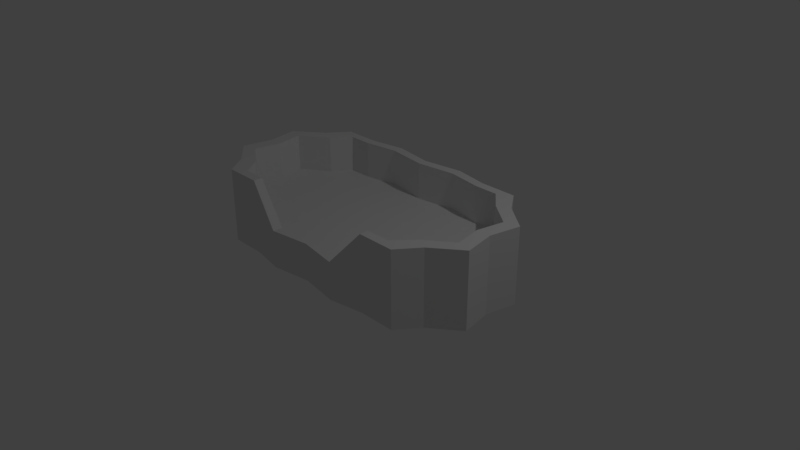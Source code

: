 # Source: dogbed.blend  (saved by Blender 2.79.0; exported with 4.5.12 LTS)
import bpy
from mathutils import Matrix  # noqa: F401  (used for matrix-valued properties, if any)

bpy.ops.wm.read_factory_settings(use_empty=True)
scene = bpy.context.scene
scene.name = 'Scene'

# ---- collections
col_collection_1 = bpy.data.collections.new('Collection 1'); scene.collection.children.link(col_collection_1)

# ---- world
world_world = bpy.data.worlds.new('World'); scene.world = world_world
world_world.color = (0.05088, 0.05088, 0.05088)
world_world.use_sun_shadow = False
world_world.sun_shadow_jitter_overblur = 0.0
world_world.cycles.sampling_method = 'MANUAL'

# ---- cameras
cam_camera = bpy.data.cameras.new('Camera')
cam_camera.clip_end = 100.0
cam_camera.lens = 35.0
cam_camera.sensor_width = 32.0
cam_camera.sensor_height = 18.0
cam_camera.ortho_scale = 7.314
cam_camera.dof.focus_distance = 0.0
cam_camera.dof.aperture_fstop = 128.0

# ---- lights
light_lamp = bpy.data.lights.new('Lamp', 'POINT')
light_lamp.transmission_factor = 0.0
light_lamp.cutoff_distance = 30.0
light_lamp.energy = 100.0
light_lamp.shadow_buffer_clip_start = 1.001
light_lamp.shadow_soft_size = 0.1
light_lamp.shadow_maximum_resolution = 0.006
light_lamp.use_absolute_resolution = True

# ---- meshes
me_circle = bpy.data.meshes.new('Circle')
me_circle.from_pydata([(-1.0, 1.0, 0.0), (-1.495, 0.9991, 0.0), (-1.707, 0.7071, 0.0), (-2.081, 0.4138, 0.0), (-2.0, -4.371e-08, 0.0), (-2.081, -0.4138, 0.0), (-1.707, -0.7071, 0.0), (-1.495, -0.9991, 0.0), (-1.0, -1.0, 0.0), (1.495, -0.9991, 0.0), (1.707, -0.7071, 0.0), (2.08, -0.4138, 0.0), (2.0, 1.192e-08, 0.0), (2.08, 0.4138, 0.0), (1.707, 0.7071, 0.0), (1.495, 0.9991, 0.0), (1.0, 1.0, 0.0), (1.0, -1.0, 0.0), (0.00298, 1.0, 0.0), (0.00298, -1.0, 0.0), (0.5438, 1.081, 0.0), (0.5438, -1.081, 0.0), (-0.5376, 1.081, 0.0), (-0.5376, -1.081, 0.0), (-1.0, 1.0, 1.007), (-1.495, 0.9991, 1.007), (-1.707, 0.7071, 1.007), (-2.081, 0.4138, 1.007), (-2.0, -4.371e-08, 1.007), (-2.081, -0.4138, 1.007), (-1.707, -0.7071, 1.007), (-1.495, -0.9991, 1.007), (-1.0, -1.0, 1.007), (1.495, -0.9991, 1.007), (1.707, -0.7071, 1.007), (2.08, -0.4138, 1.007), (2.0, 1.192e-08, 1.007), (2.08, 0.4138, 1.007), (1.707, 0.7071, 1.007), (1.495, 0.9991, 1.007), (1.0, 1.0, 1.007), (1.0, -1.0, 1.007), (0.00298, 1.0, 1.007), (0.5438, 1.081, 1.007), (-0.5376, 1.081, 1.007), (-0.9999, 0.88, 1.007), (-1.316, 0.8792, 1.007), (-1.502, 0.6223, 1.007), (-1.881, 0.3642, 1.007), (-1.81, -4.14e-08, 1.007), (-1.881, -0.3642, 1.007), (-1.502, -0.6223, 1.007), (-1.316, -0.8792, 1.007), (-0.9999, -0.88, 1.007), (1.316, -0.8792, 1.007), (1.542, -0.6223, 1.007), (1.881, -0.3642, 1.007), (1.81, 7.563e-09, 1.007), (1.881, 0.3642, 1.007), (1.542, 0.6223, 1.007), (1.316, 0.8792, 1.007), (1.0, 0.88, 1.007), (1.0, -0.88, 1.007), (0.002712, 0.88, 1.007), (0.5387, 0.9516, 1.007), (-0.533, 0.9516, 1.007), (-1.316, 0.8792, 0.507), (-0.9999, 0.88, 0.507), (-1.502, 0.6223, 0.507), (-1.881, 0.3642, 0.507), (-1.81, -4.14e-08, 0.507), (-1.881, -0.3642, 0.507), (-1.502, -0.6223, 0.507), (-1.316, -0.8792, 0.507), (-0.9999, -0.88, 0.507), (1.316, -0.8792, 0.507), (1.0, -0.88, 0.507), (1.542, -0.6223, 0.507), (1.881, -0.3642, 0.507), (1.81, 7.563e-09, 0.507), (1.881, 0.3642, 0.507), (1.542, 0.6223, 0.507), (1.316, 0.8792, 0.507), (1.0, 0.88, 0.507), (0.002712, 0.88, 0.507), (0.5387, 0.9516, 0.507), (0.5387, -0.9516, 0.507), (-0.533, 0.9516, 0.507), (-0.533, -0.9516, 0.507), (0.00298, -1.0, 0.507), (0.5438, -1.081, 0.507), (-0.5376, -1.081, 0.507)], [], [(1, 0, 22, 18, 20, 16, 15, 14, 13, 12, 11, 10, 9, 17, 21, 19, 23, 8, 7, 6, 5, 4, 3, 2), (31, 32, 53, 52), (9, 10, 34, 33), (22, 0, 24, 44), (2, 3, 27, 26), (10, 11, 35, 34), (21, 17, 41, 90), (3, 4, 28, 27), (11, 12, 36, 35), (16, 20, 43, 40), (4, 5, 29, 28), (12, 13, 37, 36), (5, 6, 30, 29), (20, 18, 42, 43), (13, 14, 38, 37), (6, 7, 31, 30), (14, 15, 39, 38), (7, 8, 32, 31), (18, 22, 44, 42), (0, 1, 25, 24), (15, 16, 40, 39), (17, 9, 33, 41), (1, 2, 26, 25), (56, 57, 79, 78), (40, 43, 64, 61), (39, 40, 61, 60), (25, 26, 47, 46), (41, 33, 54, 62), (43, 42, 63, 64), (26, 27, 48, 47), (33, 34, 55, 54), (90, 41, 62, 86), (27, 28, 49, 48), (34, 35, 56, 55), (42, 44, 65, 63), (35, 36, 57, 56), (28, 29, 50, 49), (53, 88, 74), (36, 37, 58, 57), (29, 30, 51, 50), (44, 24, 45, 65), (37, 38, 59, 58), (30, 31, 52, 51), (86, 62, 76), (38, 39, 60, 59), (24, 25, 46, 45), (23, 19, 89, 91), (49, 50, 71, 70), (57, 58, 80, 79), (50, 51, 72, 71), (65, 45, 67, 87), (58, 59, 81, 80), (51, 52, 73, 72), (88, 53, 32, 91), (59, 60, 82, 81), (52, 53, 74, 73), (61, 64, 85, 83), (45, 46, 66, 67), (60, 61, 83, 82), (62, 54, 75, 76), (23, 91, 32, 8), (46, 47, 68, 66), (64, 63, 84, 85), (54, 55, 77, 75), (47, 48, 69, 68), (55, 56, 78, 77), (48, 49, 70, 69), (63, 65, 87, 84), (66, 68, 69, 70, 71, 72, 73, 74, 88, 91, 89, 90, 86, 76, 75, 77, 78, 79, 80, 81, 82, 83, 85, 84, 87, 67), (21, 90, 89, 19)])
me_circle.use_remesh_preserve_volume = False
me_circle.use_remesh_preserve_attributes = False
me_circle.use_mirror_vertex_groups = False
me_circle.update()

# ---- objects
ob_circle = bpy.data.objects.new('Circle', me_circle)
ob_lamp = bpy.data.objects.new('Lamp', light_lamp)
ob_camera = bpy.data.objects.new('Camera', cam_camera)

# ---- transforms, parenting, visibility, modifiers, constraints
ob_circle.location = (0.0, 0.0, 0.0)
ob_circle.lineart.crease_threshold = 0.0
ob_lamp.location = (4.076, 1.005, 5.904)
ob_lamp.rotation_euler = (0.6503, 0.05522, 1.866)
ob_lamp.lock_rotations_4d = False
ob_lamp.empty_display_type = 'ARROWS'
ob_lamp.color = (0.0, 0.0, 0.0, 0.0)
ob_lamp.lineart.crease_threshold = 0.0
ob_camera.location = (7.481, -6.508, 5.344)
ob_camera.rotation_euler = (1.109, 0.0, 0.8149)
ob_camera.lock_rotations_4d = False
ob_camera.empty_display_type = 'ARROWS'
ob_camera.color = (0.0, 0.0, 0.0, 0.0)
ob_camera.display_type = 'WIRE'
ob_camera.lineart.crease_threshold = 0.0

# ---- collection membership
col_collection_1.objects.link(ob_circle)
col_collection_1.objects.link(ob_lamp)
col_collection_1.objects.link(ob_camera)

# ---- scene / render settings (as saved in the file)
scene.camera = ob_camera
scene.frame_start = 1; scene.frame_end = 250; scene.frame_set(1)
scene.render.engine = 'BLENDER_EEVEE_NEXT'
scene.render.resolution_percentage = 50
scene.render.dither_intensity = 0.0
scene.cycles.use_denoising = False
scene.cycles.samples = 128
scene.cycles.sampling_pattern = 'TABULATED_SOBOL'
scene.cycles.use_adaptive_sampling = False
scene.cycles.use_light_tree = False
scene.cycles.blur_glossy = 0.0
scene.cycles.sample_clamp_indirect = 0.0
scene.view_settings.view_transform = 'Standard'
bpy.context.view_layer.update()
